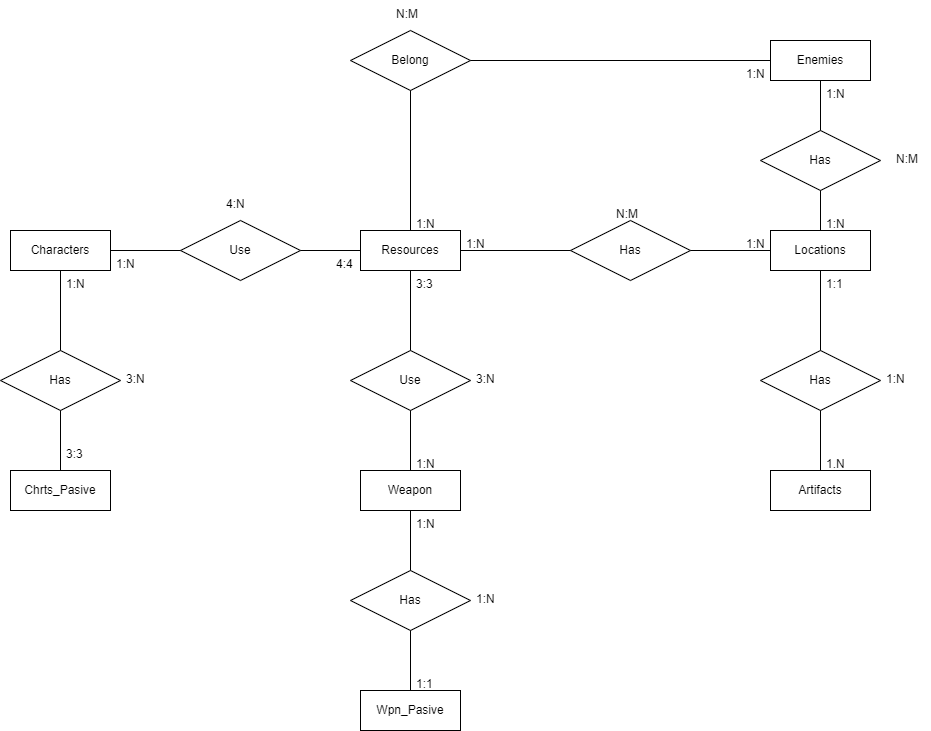

The diagram above was exported from draw.io. Its source (the exported page's mxGraphModel, read from the mxfile embedded in the PNG):
<mxGraphModel dx="1038" dy="1716" grid="1" gridSize="10" guides="1" tooltips="1" connect="1" arrows="1" fold="1" page="1" pageScale="1" pageWidth="827" pageHeight="1169" math="0" shadow="0">
  <root>
    <mxCell id="0" />
    <mxCell id="1" parent="0" />
    <mxCell id="_9X4X8s83qntw-G85v7z-1" value="Weapon" style="whiteSpace=wrap;html=1;align=center;" parent="1" vertex="1">
      <mxGeometry x="360" y="390" width="100" height="40" as="geometry" />
    </mxCell>
    <mxCell id="_9X4X8s83qntw-G85v7z-2" value="Resources" style="whiteSpace=wrap;html=1;align=center;" parent="1" vertex="1">
      <mxGeometry x="360" y="150" width="100" height="40" as="geometry" />
    </mxCell>
    <mxCell id="_9X4X8s83qntw-G85v7z-3" value="Characters" style="whiteSpace=wrap;html=1;align=center;" parent="1" vertex="1">
      <mxGeometry x="10" y="150" width="100" height="40" as="geometry" />
    </mxCell>
    <mxCell id="_9X4X8s83qntw-G85v7z-4" value="Artifacts" style="whiteSpace=wrap;html=1;align=center;" parent="1" vertex="1">
      <mxGeometry x="770" y="390" width="100" height="40" as="geometry" />
    </mxCell>
    <mxCell id="_9X4X8s83qntw-G85v7z-5" value="Locations" style="whiteSpace=wrap;html=1;align=center;" parent="1" vertex="1">
      <mxGeometry x="770" y="150" width="100" height="40" as="geometry" />
    </mxCell>
    <mxCell id="_9X4X8s83qntw-G85v7z-6" value="Enemies" style="whiteSpace=wrap;html=1;align=center;" parent="1" vertex="1">
      <mxGeometry x="770" y="-40" width="100" height="40" as="geometry" />
    </mxCell>
    <mxCell id="_9X4X8s83qntw-G85v7z-7" value="Chrts_Pasive" style="whiteSpace=wrap;html=1;align=center;" parent="1" vertex="1">
      <mxGeometry x="10" y="390" width="100" height="40" as="geometry" />
    </mxCell>
    <mxCell id="_9X4X8s83qntw-G85v7z-8" value="Belong" style="shape=rhombus;perimeter=rhombusPerimeter;whiteSpace=wrap;html=1;align=center;" parent="1" vertex="1">
      <mxGeometry x="350" y="-50" width="120" height="60" as="geometry" />
    </mxCell>
    <mxCell id="_9X4X8s83qntw-G85v7z-9" value="Has" style="shape=rhombus;perimeter=rhombusPerimeter;whiteSpace=wrap;html=1;align=center;" parent="1" vertex="1">
      <mxGeometry x="760" y="50" width="120" height="60" as="geometry" />
    </mxCell>
    <mxCell id="_9X4X8s83qntw-G85v7z-10" value="Has" style="shape=rhombus;perimeter=rhombusPerimeter;whiteSpace=wrap;html=1;align=center;" parent="1" vertex="1">
      <mxGeometry x="760" y="270" width="120" height="60" as="geometry" />
    </mxCell>
    <mxCell id="_9X4X8s83qntw-G85v7z-11" value="Has" style="shape=rhombus;perimeter=rhombusPerimeter;whiteSpace=wrap;html=1;align=center;" parent="1" vertex="1">
      <mxGeometry x="570" y="140" width="120" height="60" as="geometry" />
    </mxCell>
    <mxCell id="_9X4X8s83qntw-G85v7z-12" value="Use" style="shape=rhombus;perimeter=rhombusPerimeter;whiteSpace=wrap;html=1;align=center;" parent="1" vertex="1">
      <mxGeometry x="180" y="140" width="120" height="60" as="geometry" />
    </mxCell>
    <mxCell id="_9X4X8s83qntw-G85v7z-13" value="Use" style="shape=rhombus;perimeter=rhombusPerimeter;whiteSpace=wrap;html=1;align=center;" parent="1" vertex="1">
      <mxGeometry x="350" y="270" width="120" height="60" as="geometry" />
    </mxCell>
    <mxCell id="_9X4X8s83qntw-G85v7z-14" value="Has" style="shape=rhombus;perimeter=rhombusPerimeter;whiteSpace=wrap;html=1;align=center;" parent="1" vertex="1">
      <mxGeometry y="270" width="120" height="60" as="geometry" />
    </mxCell>
    <mxCell id="_9X4X8s83qntw-G85v7z-15" value="" style="endArrow=none;html=1;rounded=0;entryX=0.5;entryY=1;entryDx=0;entryDy=0;exitX=0.5;exitY=0;exitDx=0;exitDy=0;" parent="1" source="_9X4X8s83qntw-G85v7z-10" target="_9X4X8s83qntw-G85v7z-5" edge="1">
      <mxGeometry relative="1" as="geometry">
        <mxPoint x="500" y="210" as="sourcePoint" />
        <mxPoint x="660" y="210" as="targetPoint" />
      </mxGeometry>
    </mxCell>
    <mxCell id="_9X4X8s83qntw-G85v7z-16" value="" style="endArrow=none;html=1;rounded=0;entryX=0.5;entryY=1;entryDx=0;entryDy=0;exitX=0.5;exitY=0;exitDx=0;exitDy=0;" parent="1" source="_9X4X8s83qntw-G85v7z-13" target="_9X4X8s83qntw-G85v7z-2" edge="1">
      <mxGeometry relative="1" as="geometry">
        <mxPoint x="440" y="260" as="sourcePoint" />
        <mxPoint x="430" y="210" as="targetPoint" />
      </mxGeometry>
    </mxCell>
    <mxCell id="_9X4X8s83qntw-G85v7z-17" value="" style="endArrow=none;html=1;rounded=0;entryX=0.5;entryY=1;entryDx=0;entryDy=0;exitX=0.5;exitY=0;exitDx=0;exitDy=0;" parent="1" source="_9X4X8s83qntw-G85v7z-14" target="_9X4X8s83qntw-G85v7z-3" edge="1">
      <mxGeometry relative="1" as="geometry">
        <mxPoint x="90" y="260" as="sourcePoint" />
        <mxPoint x="70" y="210" as="targetPoint" />
      </mxGeometry>
    </mxCell>
    <mxCell id="_9X4X8s83qntw-G85v7z-18" value="" style="endArrow=none;html=1;rounded=0;entryX=0.5;entryY=1;entryDx=0;entryDy=0;exitX=0.5;exitY=0;exitDx=0;exitDy=0;" parent="1" source="_9X4X8s83qntw-G85v7z-1" target="_9X4X8s83qntw-G85v7z-13" edge="1">
      <mxGeometry relative="1" as="geometry">
        <mxPoint x="440" y="370" as="sourcePoint" />
        <mxPoint x="409.5" y="330" as="targetPoint" />
      </mxGeometry>
    </mxCell>
    <mxCell id="_9X4X8s83qntw-G85v7z-19" value="" style="endArrow=none;html=1;rounded=0;entryX=0.5;entryY=1;entryDx=0;entryDy=0;exitX=0.5;exitY=0;exitDx=0;exitDy=0;" parent="1" source="_9X4X8s83qntw-G85v7z-7" target="_9X4X8s83qntw-G85v7z-14" edge="1">
      <mxGeometry relative="1" as="geometry">
        <mxPoint x="439.5" y="300" as="sourcePoint" />
        <mxPoint x="439.5" y="220" as="targetPoint" />
      </mxGeometry>
    </mxCell>
    <mxCell id="_9X4X8s83qntw-G85v7z-20" value="" style="endArrow=none;html=1;rounded=0;entryX=0.5;entryY=1;entryDx=0;entryDy=0;exitX=0.5;exitY=0;exitDx=0;exitDy=0;" parent="1" source="_9X4X8s83qntw-G85v7z-4" target="_9X4X8s83qntw-G85v7z-10" edge="1">
      <mxGeometry relative="1" as="geometry">
        <mxPoint x="449.5" y="310" as="sourcePoint" />
        <mxPoint x="449.5" y="230" as="targetPoint" />
      </mxGeometry>
    </mxCell>
    <mxCell id="_9X4X8s83qntw-G85v7z-21" value="" style="endArrow=none;html=1;rounded=0;entryX=1;entryY=0.5;entryDx=0;entryDy=0;exitX=0;exitY=0.5;exitDx=0;exitDy=0;" parent="1" source="_9X4X8s83qntw-G85v7z-12" target="_9X4X8s83qntw-G85v7z-3" edge="1">
      <mxGeometry relative="1" as="geometry">
        <mxPoint x="459.5" y="320" as="sourcePoint" />
        <mxPoint x="459.5" y="240" as="targetPoint" />
      </mxGeometry>
    </mxCell>
    <mxCell id="_9X4X8s83qntw-G85v7z-22" value="" style="endArrow=none;html=1;rounded=0;entryX=1;entryY=0.5;entryDx=0;entryDy=0;exitX=0;exitY=0.5;exitDx=0;exitDy=0;" parent="1" source="_9X4X8s83qntw-G85v7z-2" target="_9X4X8s83qntw-G85v7z-12" edge="1">
      <mxGeometry relative="1" as="geometry">
        <mxPoint x="190" y="180" as="sourcePoint" />
        <mxPoint x="120" y="180" as="targetPoint" />
      </mxGeometry>
    </mxCell>
    <mxCell id="_9X4X8s83qntw-G85v7z-23" value="" style="endArrow=none;html=1;rounded=0;entryX=1;entryY=0.5;entryDx=0;entryDy=0;exitX=0;exitY=0.5;exitDx=0;exitDy=0;" parent="1" source="_9X4X8s83qntw-G85v7z-11" target="_9X4X8s83qntw-G85v7z-2" edge="1">
      <mxGeometry relative="1" as="geometry">
        <mxPoint x="200" y="190" as="sourcePoint" />
        <mxPoint x="130" y="190" as="targetPoint" />
      </mxGeometry>
    </mxCell>
    <mxCell id="_9X4X8s83qntw-G85v7z-24" value="" style="endArrow=none;html=1;rounded=0;entryX=1;entryY=0.5;entryDx=0;entryDy=0;exitX=0;exitY=0.5;exitDx=0;exitDy=0;" parent="1" source="_9X4X8s83qntw-G85v7z-5" target="_9X4X8s83qntw-G85v7z-11" edge="1">
      <mxGeometry relative="1" as="geometry">
        <mxPoint x="210" y="200" as="sourcePoint" />
        <mxPoint x="140" y="200" as="targetPoint" />
      </mxGeometry>
    </mxCell>
    <mxCell id="_9X4X8s83qntw-G85v7z-25" value="" style="endArrow=none;html=1;rounded=0;entryX=0.5;entryY=1;entryDx=0;entryDy=0;exitX=0.5;exitY=0;exitDx=0;exitDy=0;" parent="1" source="_9X4X8s83qntw-G85v7z-9" target="_9X4X8s83qntw-G85v7z-6" edge="1">
      <mxGeometry relative="1" as="geometry">
        <mxPoint x="220" y="210" as="sourcePoint" />
        <mxPoint x="150" y="210" as="targetPoint" />
      </mxGeometry>
    </mxCell>
    <mxCell id="_9X4X8s83qntw-G85v7z-26" value="" style="endArrow=none;html=1;rounded=0;entryX=0.5;entryY=1;entryDx=0;entryDy=0;exitX=0.5;exitY=0;exitDx=0;exitDy=0;" parent="1" source="_9X4X8s83qntw-G85v7z-5" target="_9X4X8s83qntw-G85v7z-9" edge="1">
      <mxGeometry relative="1" as="geometry">
        <mxPoint x="830" y="60" as="sourcePoint" />
        <mxPoint x="830" y="10" as="targetPoint" />
      </mxGeometry>
    </mxCell>
    <mxCell id="_9X4X8s83qntw-G85v7z-27" value="" style="endArrow=none;html=1;rounded=0;entryX=0.5;entryY=1;entryDx=0;entryDy=0;exitX=0.5;exitY=0;exitDx=0;exitDy=0;" parent="1" source="_9X4X8s83qntw-G85v7z-2" target="_9X4X8s83qntw-G85v7z-8" edge="1">
      <mxGeometry relative="1" as="geometry">
        <mxPoint x="840" y="70" as="sourcePoint" />
        <mxPoint x="840" y="20" as="targetPoint" />
      </mxGeometry>
    </mxCell>
    <mxCell id="_9X4X8s83qntw-G85v7z-28" value="" style="endArrow=none;html=1;rounded=0;entryX=1;entryY=0.5;entryDx=0;entryDy=0;exitX=0;exitY=0.5;exitDx=0;exitDy=0;" parent="1" source="_9X4X8s83qntw-G85v7z-6" target="_9X4X8s83qntw-G85v7z-8" edge="1">
      <mxGeometry relative="1" as="geometry">
        <mxPoint x="850" y="80" as="sourcePoint" />
        <mxPoint x="850" y="30" as="targetPoint" />
      </mxGeometry>
    </mxCell>
    <mxCell id="_9X4X8s83qntw-G85v7z-29" value="Wpn_Pasive" style="whiteSpace=wrap;html=1;align=center;" parent="1" vertex="1">
      <mxGeometry x="360" y="610" width="100" height="40" as="geometry" />
    </mxCell>
    <mxCell id="_9X4X8s83qntw-G85v7z-30" value="Has" style="shape=rhombus;perimeter=rhombusPerimeter;whiteSpace=wrap;html=1;align=center;" parent="1" vertex="1">
      <mxGeometry x="350" y="490" width="120" height="60" as="geometry" />
    </mxCell>
    <mxCell id="_9X4X8s83qntw-G85v7z-31" value="" style="endArrow=none;html=1;rounded=0;exitX=0.5;exitY=1;exitDx=0;exitDy=0;entryX=0.5;entryY=0;entryDx=0;entryDy=0;" parent="1" source="_9X4X8s83qntw-G85v7z-1" target="_9X4X8s83qntw-G85v7z-30" edge="1">
      <mxGeometry relative="1" as="geometry">
        <mxPoint x="500" y="370" as="sourcePoint" />
        <mxPoint x="660" y="370" as="targetPoint" />
      </mxGeometry>
    </mxCell>
    <mxCell id="_9X4X8s83qntw-G85v7z-32" value="" style="endArrow=none;html=1;rounded=0;exitX=0.5;exitY=1;exitDx=0;exitDy=0;entryX=0.5;entryY=0;entryDx=0;entryDy=0;" parent="1" source="_9X4X8s83qntw-G85v7z-30" target="_9X4X8s83qntw-G85v7z-29" edge="1">
      <mxGeometry relative="1" as="geometry">
        <mxPoint x="500" y="510" as="sourcePoint" />
        <mxPoint x="660" y="510" as="targetPoint" />
      </mxGeometry>
    </mxCell>
    <mxCell id="_9X4X8s83qntw-G85v7z-33" value="1:N" style="text;strokeColor=none;fillColor=none;spacingLeft=4;spacingRight=4;overflow=hidden;rotatable=0;points=[[0,0.5],[1,0.5]];portConstraint=eastwest;fontSize=12;" parent="1" vertex="1">
      <mxGeometry x="410" y="130" width="40" height="30" as="geometry" />
    </mxCell>
    <mxCell id="_9X4X8s83qntw-G85v7z-34" value="1:N" style="text;strokeColor=none;fillColor=none;spacingLeft=4;spacingRight=4;overflow=hidden;rotatable=0;points=[[0,0.5],[1,0.5]];portConstraint=eastwest;fontSize=12;" parent="1" vertex="1">
      <mxGeometry x="410" y="430" width="40" height="30" as="geometry" />
    </mxCell>
    <mxCell id="_9X4X8s83qntw-G85v7z-35" value="3:3" style="text;strokeColor=none;fillColor=none;spacingLeft=4;spacingRight=4;overflow=hidden;rotatable=0;points=[[0,0.5],[1,0.5]];portConstraint=eastwest;fontSize=12;" parent="1" vertex="1">
      <mxGeometry x="410" y="190" width="40" height="30" as="geometry" />
    </mxCell>
    <mxCell id="_9X4X8s83qntw-G85v7z-36" value="4:4" style="text;strokeColor=none;fillColor=none;spacingLeft=4;spacingRight=4;overflow=hidden;rotatable=0;points=[[0,0.5],[1,0.5]];portConstraint=eastwest;fontSize=12;" parent="1" vertex="1">
      <mxGeometry x="330" y="170" width="40" height="30" as="geometry" />
    </mxCell>
    <mxCell id="_9X4X8s83qntw-G85v7z-37" value="1:N" style="text;strokeColor=none;fillColor=none;spacingLeft=4;spacingRight=4;overflow=hidden;rotatable=0;points=[[0,0.5],[1,0.5]];portConstraint=eastwest;fontSize=12;" parent="1" vertex="1">
      <mxGeometry x="410" y="370" width="40" height="30" as="geometry" />
    </mxCell>
    <mxCell id="_9X4X8s83qntw-G85v7z-38" value="1:N" style="text;strokeColor=none;fillColor=none;spacingLeft=4;spacingRight=4;overflow=hidden;rotatable=0;points=[[0,0.5],[1,0.5]];portConstraint=eastwest;fontSize=12;" parent="1" vertex="1">
      <mxGeometry x="110" y="170" width="40" height="30" as="geometry" />
    </mxCell>
    <mxCell id="_9X4X8s83qntw-G85v7z-39" value="3:3" style="text;strokeColor=none;fillColor=none;spacingLeft=4;spacingRight=4;overflow=hidden;rotatable=0;points=[[0,0.5],[1,0.5]];portConstraint=eastwest;fontSize=12;" parent="1" vertex="1">
      <mxGeometry x="60" y="360" width="40" height="30" as="geometry" />
    </mxCell>
    <mxCell id="_9X4X8s83qntw-G85v7z-40" value="1:N" style="text;strokeColor=none;fillColor=none;spacingLeft=4;spacingRight=4;overflow=hidden;rotatable=0;points=[[0,0.5],[1,0.5]];portConstraint=eastwest;fontSize=12;" parent="1" vertex="1">
      <mxGeometry x="60" y="190" width="40" height="30" as="geometry" />
    </mxCell>
    <mxCell id="_9X4X8s83qntw-G85v7z-41" value="1:1" style="text;strokeColor=none;fillColor=none;spacingLeft=4;spacingRight=4;overflow=hidden;rotatable=0;points=[[0,0.5],[1,0.5]];portConstraint=eastwest;fontSize=12;" parent="1" vertex="1">
      <mxGeometry x="410" y="590" width="40" height="30" as="geometry" />
    </mxCell>
    <mxCell id="_9X4X8s83qntw-G85v7z-42" value="1:N" style="text;strokeColor=none;fillColor=none;spacingLeft=4;spacingRight=4;overflow=hidden;rotatable=0;points=[[0,0.5],[1,0.5]];portConstraint=eastwest;fontSize=12;" parent="1" vertex="1">
      <mxGeometry x="740" y="-20" width="40" height="30" as="geometry" />
    </mxCell>
    <mxCell id="_9X4X8s83qntw-G85v7z-43" value="1:N" style="text;strokeColor=none;fillColor=none;spacingLeft=4;spacingRight=4;overflow=hidden;rotatable=0;points=[[0,0.5],[1,0.5]];portConstraint=eastwest;fontSize=12;" parent="1" vertex="1">
      <mxGeometry x="460" y="150" width="40" height="30" as="geometry" />
    </mxCell>
    <mxCell id="_9X4X8s83qntw-G85v7z-44" value="1:N" style="text;strokeColor=none;fillColor=none;spacingLeft=4;spacingRight=4;overflow=hidden;rotatable=0;points=[[0,0.5],[1,0.5]];portConstraint=eastwest;fontSize=12;" parent="1" vertex="1">
      <mxGeometry x="740" y="150" width="40" height="30" as="geometry" />
    </mxCell>
    <mxCell id="_9X4X8s83qntw-G85v7z-45" value="1:N" style="text;strokeColor=none;fillColor=none;spacingLeft=4;spacingRight=4;overflow=hidden;rotatable=0;points=[[0,0.5],[1,0.5]];portConstraint=eastwest;fontSize=12;" parent="1" vertex="1">
      <mxGeometry x="820" y="130" width="40" height="30" as="geometry" />
    </mxCell>
    <mxCell id="_9X4X8s83qntw-G85v7z-46" value="1:N" style="text;strokeColor=none;fillColor=none;spacingLeft=4;spacingRight=4;overflow=hidden;rotatable=0;points=[[0,0.5],[1,0.5]];portConstraint=eastwest;fontSize=12;" parent="1" vertex="1">
      <mxGeometry x="820" width="40" height="30" as="geometry" />
    </mxCell>
    <mxCell id="_9X4X8s83qntw-G85v7z-47" value="1:1" style="text;strokeColor=none;fillColor=none;spacingLeft=4;spacingRight=4;overflow=hidden;rotatable=0;points=[[0,0.5],[1,0.5]];portConstraint=eastwest;fontSize=12;" parent="1" vertex="1">
      <mxGeometry x="820" y="190" width="40" height="30" as="geometry" />
    </mxCell>
    <mxCell id="_9X4X8s83qntw-G85v7z-48" value="1.N" style="text;strokeColor=none;fillColor=none;spacingLeft=4;spacingRight=4;overflow=hidden;rotatable=0;points=[[0,0.5],[1,0.5]];portConstraint=eastwest;fontSize=12;" parent="1" vertex="1">
      <mxGeometry x="820" y="370" width="40" height="30" as="geometry" />
    </mxCell>
    <mxCell id="_9X4X8s83qntw-G85v7z-49" value="3:N" style="text;strokeColor=none;fillColor=none;spacingLeft=4;spacingRight=4;overflow=hidden;rotatable=0;points=[[0,0.5],[1,0.5]];portConstraint=eastwest;fontSize=12;" parent="1" vertex="1">
      <mxGeometry x="470" y="285" width="40" height="30" as="geometry" />
    </mxCell>
    <mxCell id="_9X4X8s83qntw-G85v7z-50" value="1:N" style="text;strokeColor=none;fillColor=none;spacingLeft=4;spacingRight=4;overflow=hidden;rotatable=0;points=[[0,0.5],[1,0.5]];portConstraint=eastwest;fontSize=12;" parent="1" vertex="1">
      <mxGeometry x="880" y="285" width="40" height="30" as="geometry" />
    </mxCell>
    <mxCell id="_9X4X8s83qntw-G85v7z-51" value="N:M" style="text;strokeColor=none;fillColor=none;spacingLeft=4;spacingRight=4;overflow=hidden;rotatable=0;points=[[0,0.5],[1,0.5]];portConstraint=eastwest;fontSize=12;" parent="1" vertex="1">
      <mxGeometry x="610" y="120" width="40" height="30" as="geometry" />
    </mxCell>
    <mxCell id="_9X4X8s83qntw-G85v7z-52" value="4:N" style="text;strokeColor=none;fillColor=none;spacingLeft=4;spacingRight=4;overflow=hidden;rotatable=0;points=[[0,0.5],[1,0.5]];portConstraint=eastwest;fontSize=12;" parent="1" vertex="1">
      <mxGeometry x="220" y="110" width="40" height="30" as="geometry" />
    </mxCell>
    <mxCell id="_9X4X8s83qntw-G85v7z-53" value="3:N" style="text;strokeColor=none;fillColor=none;spacingLeft=4;spacingRight=4;overflow=hidden;rotatable=0;points=[[0,0.5],[1,0.5]];portConstraint=eastwest;fontSize=12;" parent="1" vertex="1">
      <mxGeometry x="120" y="285" width="40" height="30" as="geometry" />
    </mxCell>
    <mxCell id="_9X4X8s83qntw-G85v7z-54" value="N:M" style="text;strokeColor=none;fillColor=none;spacingLeft=4;spacingRight=4;overflow=hidden;rotatable=0;points=[[0,0.5],[1,0.5]];portConstraint=eastwest;fontSize=12;" parent="1" vertex="1">
      <mxGeometry x="390" y="-80" width="40" height="30" as="geometry" />
    </mxCell>
    <mxCell id="_9X4X8s83qntw-G85v7z-55" value="N:M" style="text;strokeColor=none;fillColor=none;spacingLeft=4;spacingRight=4;overflow=hidden;rotatable=0;points=[[0,0.5],[1,0.5]];portConstraint=eastwest;fontSize=12;" parent="1" vertex="1">
      <mxGeometry x="890" y="65" width="40" height="30" as="geometry" />
    </mxCell>
    <mxCell id="_9X4X8s83qntw-G85v7z-56" value="1:N" style="text;strokeColor=none;fillColor=none;spacingLeft=4;spacingRight=4;overflow=hidden;rotatable=0;points=[[0,0.5],[1,0.5]];portConstraint=eastwest;fontSize=12;" parent="1" vertex="1">
      <mxGeometry x="470" y="505" width="40" height="30" as="geometry" />
    </mxCell>
  </root>
</mxGraphModel>